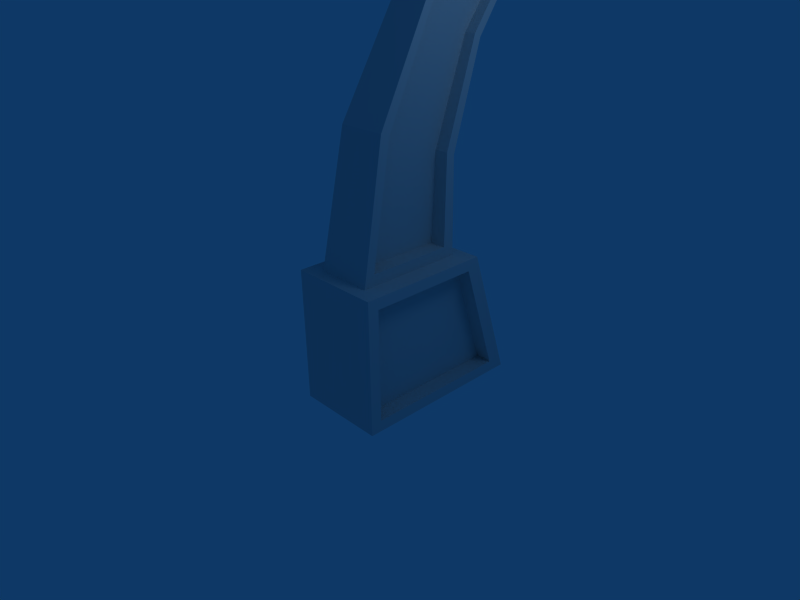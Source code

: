 # Source: arch.blend  (saved by Blender 2.43.0; exported with 4.5.12 LTS)
import bpy
from mathutils import Matrix  # noqa: F401  (used for matrix-valued properties, if any)

bpy.ops.wm.read_factory_settings(use_empty=True)
scene = bpy.context.scene
scene.name = 'Scene'

# ---- collections
col_collection_1 = bpy.data.collections.new('Collection 1'); scene.collection.children.link(col_collection_1)

# ---- materials (node trees are filled in below, after node groups)
mat_material = bpy.data.materials.new('Material')
mat_material.alpha_threshold = 0.0
mat_material.roughness = 0.5
mat_material.line_color = (0.0, 0.0, 0.0, 1.0)

# ---- material node trees

# ---- world
world_world = bpy.data.worlds.new('World'); scene.world = world_world
world_world.color = (0.05656, 0.2208, 0.4)
world_world.use_sun_shadow = False
world_world.sun_shadow_jitter_overblur = 0.0
world_world.cycles.sampling_method = 'MANUAL'
world_world.cycles.sample_map_resolution = 256

# ---- cameras
cam_camera = bpy.data.cameras.new('Camera')
cam_camera.passepartout_alpha = 0.2
cam_camera.clip_end = 100.0
cam_camera.lens = 35.0
cam_camera.ortho_scale = 7.314
cam_camera.show_passepartout = False
cam_camera.show_safe_areas = True
cam_camera.dof.focus_distance = 0.0
cam_camera.dof.aperture_fstop = 128.0

# ---- lights
light_spot = bpy.data.lights.new('Spot', 'POINT')
light_spot.transmission_factor = 0.0
light_spot.cutoff_distance = 30.0
light_spot.energy = 100.0
light_spot.shadow_buffer_clip_start = 1.001
light_spot.shadow_soft_size = 1.0
light_spot.shadow_maximum_resolution = 0.006
light_spot.use_absolute_resolution = True
light_spot.cycles.use_multiple_importance_sampling = False

# ---- meshes
me_cube = bpy.data.meshes.new('Cube')
me_cube.from_pydata([(1.0, 1.648, -0.912), (1.0, -1.0, -0.912), (-0.3598, -1.0, -0.912), (-0.3598, 1.648, -0.912), (1.0, 1.0, 1.088), (1.0, -1.0, 1.088), (-0.3598, -1.0, 1.088), (-0.3598, 1.0, 1.088), (1.0, -0.8328, 0.9208), (1.0, 0.8328, 0.9208), (1.0, -0.8328, -0.7448), (1.0, 1.369, -0.7448), (0.7598, 1.369, -0.7448), (0.7598, -0.8328, -0.7448), (0.7598, 0.8328, 0.9208), (0.7598, -0.8328, 0.9208), (-0.3598, 0.8348, 0.9228), (-0.3598, -0.8348, 0.9228), (-0.3598, 1.371, -0.7468), (-0.3598, -0.8348, -0.7468), (-0.129, -0.8348, -0.7468), (-0.129, 1.371, -0.7468), (-0.129, -0.8348, 0.9228), (-0.129, 0.8348, 0.9228), (0.1359, 0.7281, 2.542), (0.1359, -0.288, 2.946), (0.1092, 0.6338, 1.25), (0.1092, -0.6413, 1.25), (-0.1216, -0.6413, 1.25), (-0.1216, 0.6338, 1.25), (-0.06198, -0.288, 2.946), (-0.06198, 0.7281, 2.542), (0.4511, -0.2864, 2.945), (0.4511, 0.7265, 2.543), (0.4769, -0.6393, 1.252), (0.4769, 0.6318, 1.252), (0.7173, 0.6318, 1.252), (0.7173, -0.6393, 1.252), (0.6572, 0.7265, 2.543), (0.6572, -0.2864, 2.945), (-0.06198, 0.8584, 2.487), (-0.06198, -0.4209, 2.995), (0.6571, -0.4209, 2.995), (0.6571, 0.8584, 2.487), (-0.1216, 0.799, 1.084), (-0.1216, -0.8064, 1.084), (0.7171, -0.8064, 1.084), (0.7171, 0.799, 1.084), (0.1662, 1.282, 3.965), (0.1662, 0.4921, 4.367), (0.005871, 1.282, 3.965), (0.005871, 0.4921, 4.367), (0.005871, 0.3885, 4.417), (0.005871, 1.383, 3.911), (0.4218, 0.4933, 4.367), (0.4218, 1.28, 3.966), (0.5888, 0.4933, 4.367), (0.5888, 1.28, 3.966), (0.5887, 1.383, 3.911), (0.5887, 0.3885, 4.417), (0.1914, 2.485, 5.526), (0.1914, 1.956, 6.007), (0.06211, 2.485, 5.526), (0.06211, 1.956, 6.007), (0.06211, 1.886, 6.067), (0.06211, 2.552, 5.462), (0.3975, 1.957, 6.006), (0.3975, 2.484, 5.527), (0.5322, 1.957, 6.006), (0.5322, 2.484, 5.527), (0.5321, 2.552, 5.462), (0.5321, 1.886, 6.067), (0.2192, 3.972, 6.641), (0.2192, 3.67, 7.07), (0.1242, 3.972, 6.641), (0.1242, 3.67, 7.07), (0.1242, 3.63, 7.125), (0.1242, 4.01, 6.584), (0.3706, 3.671, 7.07), (0.3706, 3.971, 6.641), (0.4696, 3.671, 7.07), (0.4696, 3.971, 6.641), (0.4695, 4.01, 6.584), (0.4695, 3.63, 7.125), (0.2563, 6.096, 7.253), (0.2563, 6.08, 7.525), (0.207, 6.096, 7.253), (0.207, 6.08, 7.525), (0.207, 6.077, 7.56), (0.207, 6.098, 7.217), (0.3348, 6.08, 7.524), (0.3348, 6.096, 7.253), (0.3862, 6.08, 7.524), (0.3862, 6.096, 7.253), (0.3861, 6.098, 7.217), (0.3861, 6.077, 7.56)], [], [(4, 7, 6, 5), (1, 5, 6, 2), (4, 0, 3, 7), (4, 5, 8, 9), (5, 1, 10, 8), (0, 4, 9, 11), (1, 0, 11, 10), (10, 11, 12, 13), (11, 9, 14, 12), (8, 10, 13, 15), (9, 8, 15, 14), (12, 14, 15, 13), (6, 7, 16, 17), (7, 3, 18, 16), (2, 6, 17, 19), (3, 2, 19, 18), (18, 19, 20, 21), (19, 17, 22, 20), (16, 18, 21, 23), (17, 16, 23, 22), (20, 22, 23, 21), (27, 25, 24, 26), (31, 29, 26, 24), (28, 30, 25, 27), (29, 28, 27, 26), (44, 45, 28, 29), (45, 41, 30, 28), (40, 44, 29, 31), (35, 33, 32, 34), (39, 37, 34, 32), (36, 38, 33, 35), (37, 36, 35, 34), (46, 47, 36, 37), (47, 43, 38, 36), (42, 46, 37, 39), (43, 47, 44, 40), (46, 42, 41, 45), (24, 25, 49, 48), (31, 24, 48, 50), (25, 30, 51, 49), (30, 41, 52, 51), (40, 31, 50, 53), (32, 33, 55, 54), (39, 32, 54, 56), (33, 38, 57, 55), (38, 43, 58, 57), (42, 39, 56, 59), (41, 42, 59, 52), (43, 40, 53, 58), (48, 49, 61, 60), (50, 48, 60, 62), (49, 51, 63, 61), (51, 52, 64, 63), (53, 50, 62, 65), (54, 55, 67, 66), (56, 54, 66, 68), (55, 57, 69, 67), (57, 58, 70, 69), (59, 56, 68, 71), (52, 59, 71, 64), (58, 53, 65, 70), (60, 61, 73, 72), (62, 60, 72, 74), (61, 63, 75, 73), (63, 64, 76, 75), (65, 62, 74, 77), (66, 67, 79, 78), (68, 66, 78, 80), (67, 69, 81, 79), (69, 70, 82, 81), (71, 68, 80, 83), (64, 71, 83, 76), (70, 65, 77, 82), (72, 73, 85, 84), (74, 72, 84, 86), (73, 75, 87, 85), (75, 76, 88, 87), (77, 74, 86, 89), (78, 79, 91, 90), (80, 78, 90, 92), (79, 81, 93, 91), (81, 82, 94, 93), (83, 80, 92, 95), (76, 83, 95, 88), (82, 77, 89, 94), (84, 85, 90, 91), (90, 95, 92), (85, 87, 88), (88, 95, 90, 85), (91, 93, 94), (84, 89, 86), (89, 84, 91, 94)])
_uv = me_cube.uv_layers.new(name='UVTex')
_uv.uv.foreach_set('vector', [0.4289, 0.7469, 0.583, 0.7469, 0.583, 0.5202, 0.4289, 0.5202, 0.4289, 0.2935, 0.4289, 0.5202, 0.583, 0.5202, 0.583, 0.2935, 0.4289, 0.7469, 0.4289, 0.9853, 0.583, 0.9853, 0.583, 0.7469, 0.2504, 0.7511, 0.02358, 0.7511, 0.04253, 0.7701, 0.2314, 0.7701, 0.02358, 0.7511, 0.02358, 0.9779, 0.04253, 0.959, 0.04253, 0.7701, 0.3239, 0.9779, 0.2504, 0.7511, 0.2314, 0.7701, 0.2923, 0.959, 0.02358, 0.9779, 0.3239, 0.9779, 0.2923, 0.959, 0.04253, 0.959, 0.2166, 0.07492, 0.2166, 0.2069, 0.2421, 0.2327, 0.2421, 0.0517, 0.2166, 0.2069, 0.08546, 0.2069, 0.06231, 0.2327, 0.2421, 0.2327, 0.08546, 0.07492, 0.2166, 0.07492, 0.2421, 0.0517, 0.06231, 0.0517, 0.08546, 0.2069, 0.08546, 0.07492, 0.06231, 0.0517, 0.06231, 0.2327, 0.2923, 0.959, 0.2314, 0.7701, 0.04253, 0.7701, 0.04253, 0.959, 0.02358, 0.7511, 0.2504, 0.7511, 0.2316, 0.7699, 0.0423, 0.7699, 0.2504, 0.7511, 0.3239, 0.9779, 0.2925, 0.9592, 0.2316, 0.7699, 0.02358, 0.9779, 0.02358, 0.7511, 0.0423, 0.7699, 0.0423, 0.9592, 0.3239, 0.9779, 0.02358, 0.9779, 0.0423, 0.9592, 0.2925, 0.9592, 0.08546, 0.2069, 0.2166, 0.2069, 0.2421, 0.2327, 0.06231, 0.2327, 0.2166, 0.2069, 0.2166, 0.07492, 0.2421, 0.0517, 0.2421, 0.2327, 0.08546, 0.07492, 0.08546, 0.2069, 0.06231, 0.2327, 0.06231, 0.0517, 0.2166, 0.07492, 0.08546, 0.07492, 0.06231, 0.0517, 0.2421, 0.0517, 0.0423, 0.9592, 0.0423, 0.7699, 0.2316, 0.7699, 0.2925, 0.9592, 0.06425, 0.7328, 0.1043, 0.5405, 0.2195, 0.5862, 0.2088, 0.7328, 0.9506, 0.3229, 0.9506, 0.1749, 0.927, 0.176, 0.927, 0.3243, 0.927, 0.9833, 0.927, 0.8178, 0.9506, 0.8168, 0.9506, 0.9825, 0.9506, 0.1749, 0.9506, 0.03419, 0.927, 0.03574, 0.927, 0.176, 0.2276, 0.7515, 0.04552, 0.7515, 0.06425, 0.7328, 0.2088, 0.7328, 0.04552, 0.7515, 0.08923, 0.5349, 0.1043, 0.5405, 0.06425, 0.7328, 0.2343, 0.5925, 0.2276, 0.7515, 0.2088, 0.7328, 0.2195, 0.5862, 0.2086, 0.7326, 0.2193, 0.5862, 0.1045, 0.5406, 0.06448, 0.7326, 0.9506, 0.3229, 0.9506, 0.1749, 0.927, 0.176, 0.927, 0.3243, 0.9506, 0.1749, 0.9506, 0.3229, 0.927, 0.3243, 0.927, 0.176, 0.9506, 0.03419, 0.9506, 0.1749, 0.927, 0.176, 0.927, 0.03574, 0.04552, 0.7515, 0.2276, 0.7515, 0.2086, 0.7326, 0.06448, 0.7326, 0.2276, 0.7515, 0.2343, 0.5925, 0.2193, 0.5862, 0.2086, 0.7326, 0.08923, 0.5349, 0.04552, 0.7515, 0.06448, 0.7326, 0.1045, 0.5406, 0.716, 0.8348, 0.7105, 0.9854, 0.7868, 0.9854, 0.7813, 0.8348, 0.7868, 0.9854, 0.7813, 0.8348, 0.716, 0.8348, 0.7105, 0.9854, 0.2195, 0.5862, 0.1043, 0.5405, 0.1928, 0.3793, 0.2823, 0.4249, 0.9506, 0.3229, 0.927, 0.3243, 0.927, 0.4892, 0.9506, 0.4881, 0.9506, 0.8168, 0.927, 0.8178, 0.927, 0.6525, 0.9506, 0.6514, 0.1043, 0.5405, 0.08923, 0.5349, 0.181, 0.3737, 0.1928, 0.3793, 0.2343, 0.5925, 0.2195, 0.5862, 0.2823, 0.4249, 0.2938, 0.4311, 0.1045, 0.5406, 0.2193, 0.5862, 0.2822, 0.4248, 0.1929, 0.3793, 0.9506, 0.3229, 0.927, 0.3243, 0.927, 0.4892, 0.9506, 0.4881, 0.927, 0.3243, 0.9506, 0.3229, 0.9506, 0.4881, 0.927, 0.4892, 0.2193, 0.5862, 0.2343, 0.5925, 0.2938, 0.4311, 0.2822, 0.4248, 0.08923, 0.5349, 0.1045, 0.5406, 0.1929, 0.3793, 0.181, 0.3737, 0.716, 0.8348, 0.7813, 0.8348, 0.7752, 0.6919, 0.7222, 0.6919, 0.716, 0.8348, 0.7813, 0.8348, 0.7752, 0.6919, 0.7222, 0.6919, 0.2823, 0.4249, 0.1928, 0.3793, 0.3588, 0.1934, 0.4187, 0.2479, 0.9506, 0.4881, 0.927, 0.4892, 0.927, 0.6525, 0.9506, 0.6514, 0.9506, 0.6514, 0.927, 0.6525, 0.927, 0.4892, 0.9506, 0.4881, 0.1928, 0.3793, 0.181, 0.3737, 0.3508, 0.1865, 0.3588, 0.1934, 0.2938, 0.4311, 0.2823, 0.4249, 0.4187, 0.2479, 0.4263, 0.2551, 0.1929, 0.3793, 0.2822, 0.4248, 0.4187, 0.2478, 0.3589, 0.1935, 0.9506, 0.4881, 0.927, 0.4892, 0.927, 0.6525, 0.9506, 0.6514, 0.927, 0.4892, 0.9506, 0.4881, 0.9506, 0.6514, 0.927, 0.6525, 0.2822, 0.4248, 0.2938, 0.4311, 0.4263, 0.2551, 0.4187, 0.2478, 0.181, 0.3737, 0.1929, 0.3793, 0.3589, 0.1935, 0.3508, 0.1865, 0.7222, 0.6919, 0.7752, 0.6919, 0.77, 0.5032, 0.7273, 0.5032, 0.7222, 0.6919, 0.7752, 0.6919, 0.77, 0.5032, 0.7273, 0.5032, 0.4187, 0.2479, 0.3588, 0.1934, 0.5531, 0.0728, 0.5873, 0.1215, 0.9506, 0.6514, 0.927, 0.6525, 0.927, 0.8178, 0.9506, 0.8168, 0.9506, 0.4881, 0.927, 0.4892, 0.927, 0.3243, 0.9506, 0.3229, 0.3588, 0.1934, 0.3508, 0.1865, 0.5485, 0.0666, 0.5531, 0.0728, 0.4263, 0.2551, 0.4187, 0.2479, 0.5873, 0.1215, 0.5916, 0.1279, 0.3589, 0.1935, 0.4187, 0.2478, 0.5873, 0.1214, 0.5532, 0.07287, 0.9506, 0.6514, 0.927, 0.6525, 0.927, 0.8178, 0.9506, 0.8168, 0.927, 0.6525, 0.9506, 0.6514, 0.9506, 0.8168, 0.927, 0.8178, 0.4187, 0.2478, 0.4263, 0.2551, 0.5916, 0.1279, 0.5873, 0.1214, 0.3508, 0.1865, 0.3589, 0.1935, 0.5532, 0.07287, 0.5485, 0.0666, 0.7273, 0.5032, 0.77, 0.5032, 0.7644, 0.3276, 0.733, 0.3276, 0.7273, 0.5032, 0.77, 0.5032, 0.7644, 0.3276, 0.733, 0.3276, 0.5873, 0.1215, 0.5531, 0.0728, 0.8264, 0.02129, 0.8282, 0.05212, 0.9506, 0.8168, 0.927, 0.8178, 0.927, 0.9833, 0.9506, 0.9825, 0.9506, 0.3229, 0.927, 0.3243, 0.927, 0.176, 0.9506, 0.1749, 0.5531, 0.0728, 0.5485, 0.0666, 0.826, 0.0173, 0.8264, 0.02129, 0.5916, 0.1279, 0.5873, 0.1215, 0.8282, 0.05212, 0.8284, 0.05612, 0.5532, 0.07287, 0.5873, 0.1214, 0.8282, 0.05207, 0.8264, 0.02134, 0.9506, 0.8168, 0.927, 0.8178, 0.927, 0.9833, 0.9506, 0.9825, 0.927, 0.8178, 0.9506, 0.8168, 0.9506, 0.9825, 0.927, 0.9833, 0.5873, 0.1214, 0.5916, 0.1279, 0.8284, 0.05612, 0.8282, 0.05207, 0.5485, 0.0666, 0.5532, 0.07287, 0.8264, 0.02134, 0.826, 0.0173, 0.733, 0.3276, 0.7644, 0.3276, 0.7621, 0.1164, 0.7343, 0.1164, 0.733, 0.3276, 0.7644, 0.3276, 0.7621, 0.1164, 0.7343, 0.1164, 0.6718, 0.2127, 0.6047, 0.2127, 0.6048, 0.2321, 0.6717, 0.2321, 0.6048, 0.2321, 0.596, 0.2447, 0.6048, 0.2447, 0.6047, 0.2127, 0.6047, 0.2006, 0.596, 0.2006, 0.596, 0.2006, 0.596, 0.2447, 0.6048, 0.2321, 0.6047, 0.2127, 0.6717, 0.2321, 0.6717, 0.2447, 0.6805, 0.2447, 0.6718, 0.2127, 0.6805, 0.2006, 0.6718, 0.2006, 0.6805, 0.2006, 0.6718, 0.2127, 0.6717, 0.2321, 0.6805, 0.2447])
me_cube.materials.append(mat_material)
me_cube.use_remesh_preserve_volume = False
me_cube.use_remesh_preserve_attributes = False
me_cube.use_mirror_vertex_groups = False
me_cube.update()

# ---- objects
ob_cube = bpy.data.objects.new('Cube', me_cube)
ob_lamp = bpy.data.objects.new('Lamp', light_spot)
ob_camera = bpy.data.objects.new('Camera', cam_camera)

# ---- transforms, parenting, visibility, modifiers, constraints
ob_cube.location = (0.0, 0.0, 0.0)
ob_cube.lock_rotations_4d = False
ob_cube.empty_display_type = 'ARROWS'
ob_cube.color = (0.0, 0.0, 0.0, 1.0)
ob_cube.lineart.crease_threshold = 0.0
ob_lamp.location = (4.076, 1.005, 5.904)
ob_lamp.rotation_euler = (0.6503, 0.05522, 1.866)
ob_lamp.lock_rotations_4d = False
ob_lamp.empty_display_type = 'ARROWS'
ob_lamp.color = (0.0, 0.0, 0.0, 0.0)
ob_lamp.lineart.crease_threshold = 0.0
ob_camera.location = (7.481, -6.508, 5.344)
ob_camera.rotation_euler = (1.109, 0.01082, 0.8149)
ob_camera.lock_rotations_4d = False
ob_camera.empty_display_type = 'ARROWS'
ob_camera.color = (0.0, 0.0, 0.0, 0.0)
ob_camera.display_type = 'WIRE'
ob_camera.lineart.crease_threshold = 0.0

# ---- collection membership
col_collection_1.objects.link(ob_cube)
col_collection_1.objects.link(ob_lamp)
col_collection_1.objects.link(ob_camera)

# ---- scene / render settings (as saved in the file)
scene.camera = ob_camera
scene.frame_start = 1; scene.frame_end = 250; scene.frame_set(1)
scene.render.engine = 'BLENDER_EEVEE_NEXT'
scene.render.image_settings.file_format = 'JPEG'
scene.render.image_settings.color_mode = 'RGB'
scene.render.image_settings.compression = 90
scene.render.resolution_x = 800
scene.render.resolution_y = 600
scene.render.pixel_aspect_x = 100.0
scene.render.pixel_aspect_y = 100.0
scene.render.fps = 25
scene.render.dither_intensity = 0.0
scene.render.use_compositing = False
scene.render.use_sequencer = False
scene.render.bake_margin = 2
scene.render.bake_bias = 0.0
scene.render.use_stamp_time = False
scene.render.use_stamp_date = False
scene.render.use_stamp_frame = False
scene.render.use_stamp_camera = False
scene.render.use_stamp_scene = False
scene.render.use_stamp_filename = False
scene.render.use_stamp_render_time = False
scene.render.stamp_font_size = 0
scene.cycles.use_denoising = False
scene.cycles.samples = 10
scene.cycles.sampling_pattern = 'TABULATED_SOBOL'
scene.cycles.light_sampling_threshold = 0.0
scene.cycles.use_adaptive_sampling = False
scene.cycles.use_light_tree = False
scene.cycles.blur_glossy = 0.0
scene.cycles.volume_bounces = 1
scene.cycles.pixel_filter_type = 'GAUSSIAN'
scene.cycles.sample_clamp_indirect = 0.0
scene.view_settings.view_transform = 'Raw'
bpy.context.view_layer.update()
